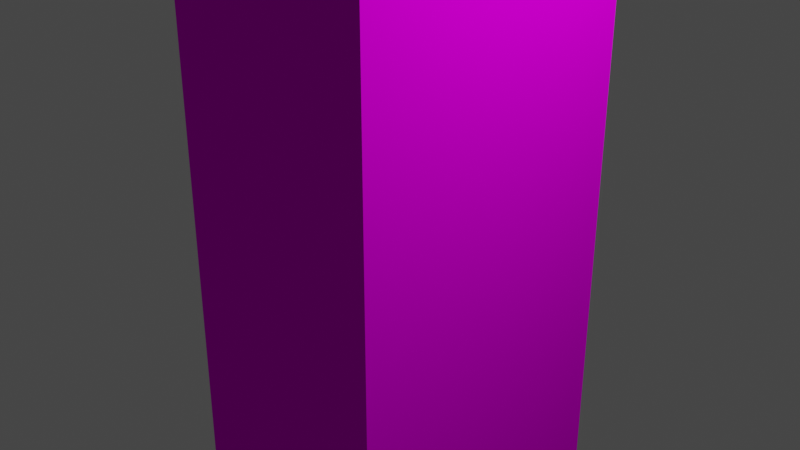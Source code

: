 # Source: AXE_Box.blend  (saved by Blender 2.83.19; exported with 4.5.12 LTS)
import bpy
from mathutils import Matrix  # noqa: F401  (used for matrix-valued properties, if any)

bpy.ops.wm.read_factory_settings(use_empty=True)
scene = bpy.context.scene
scene.name = 'Scene'

# ---- collections
col_collection = bpy.data.collections.new('Collection'); scene.collection.children.link(col_collection)

# ---- images (referenced by path relative to the original .blend; pixels are not part of the script)
import os
ASSET_DIR = os.environ.get("B2B_ASSET_DIR", "")  # directory of the original .blend (textures are referenced by path, not embedded)
HERE = os.path.dirname(os.path.abspath(__file__))  # packed textures are extracted next to this script under _unpacked/

def load_image(name, relpath, width, height, colorspace="sRGB"):
    """Load a texture the original file referenced (path relative to the .blend, or extracted next to this script)."""
    p = next((c for c in (os.path.join(HERE, relpath), os.path.join(ASSET_DIR, relpath)) if relpath and os.path.exists(c)), "")
    if p:
        img = bpy.data.images.load(p, check_existing=True)
        img.name = name
    else:  # same state as the original file: an image datablock whose file is absent (Cycles renders it pink)
        img = bpy.data.images.new(name, width, height)
        img.source = "FILE"
        img.filepath = "//" + (relpath or name)
    img.colorspace_settings.name = colorspace
    return img
img_axe_texture_png = load_image('AXE_Texture.png', 'AXE_Texture.png', 1024, 1024, 'sRGB')

# ---- materials (node trees are filled in below, after node groups)
mat_material = bpy.data.materials.new('Material')
mat_material.alpha_threshold = 0.0
mat_material.use_transparent_shadow = False
mat_material.line_color = (0.0, 0.0, 0.0, 1.0)

# ---- material node trees
mat_material.use_nodes = True; mat_material.node_tree.nodes.clear()
_N = mat_material.node_tree.nodes; _L = mat_material.node_tree.links
n0 = _N.new('ShaderNodeOutputMaterial'); n0.name = 'Material Output'; n0.location = (300, 300)
n1 = _N.new('ShaderNodeBsdfPrincipled'); n1.name = 'Principled BSDF'; n1.location = (10, 300)
n1.distribution = 'GGX'
n1.subsurface_method = 'BURLEY'
n1.inputs[2].default_value = 0.3922
n1.inputs[3].default_value = 1.45
n1.inputs[13].default_value = 0.0
n1.inputs[27].default_value = (0.0, 0.0, 0.0, 1.0)
n1.inputs[28].default_value = 1.0
n2 = _N.new('ShaderNodeTexImage'); n2.name = 'Image Texture'; n2.location = (-444, 151)
n2.image = img_axe_texture_png
_L.new(n1.outputs[0], n0.inputs[0])
_L.new(n2.outputs[0], n1.inputs[0])
n0.is_active_output = True

# ---- world
world_world = bpy.data.worlds.new('World'); scene.world = world_world
world_world.use_nodes = True; world_world.node_tree.nodes.clear()
_N = world_world.node_tree.nodes; _L = world_world.node_tree.links
n0 = _N.new('ShaderNodeOutputWorld'); n0.name = 'World Output'; n0.location = (300, 300)
n1 = _N.new('ShaderNodeBackground'); n1.name = 'Background'; n1.location = (10, 300)
n1.inputs[0].default_value = (0.05088, 0.05088, 0.05088, 1.0)
_L.new(n1.outputs[0], n0.inputs[0])
n0.is_active_output = True
world_world.color = (0.05088, 0.05088, 0.05088)
world_world.use_sun_shadow = False
world_world.sun_shadow_jitter_overblur = 0.0

# ---- cameras
cam_camera = bpy.data.cameras.new('Camera')
cam_camera.clip_end = 100.0
cam_camera.ortho_scale = 7.314

# ---- lights
light_light = bpy.data.lights.new('Light', 'POINT')
light_light.transmission_factor = 0.0
light_light.energy = 1000.0
light_light.shadow_soft_size = 0.1
light_light.shadow_maximum_resolution = 0.006
light_light.use_absolute_resolution = True

# ---- meshes
me_cube = bpy.data.meshes.new('Cube')
me_cube.from_pydata([(1.0, 1.0, 1.0), (1.0, 1.0, -1.0), (1.0, -1.0, 1.0), (1.0, -1.0, -1.0), (-1.0, 1.0, 1.0), (-1.0, 1.0, -1.0), (-1.0, -1.0, 1.0), (-1.0, -1.0, -1.0)], [], [(0, 4, 6, 2), (3, 2, 6, 7), (7, 6, 4, 5), (5, 1, 3, 7), (1, 0, 2, 3), (5, 4, 0, 1)])
_uv = me_cube.uv_layers.new(name='UVMap')
_uv.uv.foreach_set('vector', [0.4015, 0.8221, 0.4053, 0.9986, 0.1776, 1.002, 0.1788, 0.821, 0.175, 0.1768, 0.1788, 0.821, 1.671e-05, 0.821, 0.001252, 0.1781, 0.8231, 0.1778, 0.8206, 0.8219, 0.5866, 0.8208, 0.5928, 0.179, 0.409, 0.0001545, 0.4078, 0.1767, 0.175, 0.1768, 0.175, -0.0009691, 0.4078, 0.1767, 0.4015, 0.8221, 0.1788, 0.821, 0.175, 0.1768, 0.5928, 0.179, 0.5866, 0.8208, 0.4015, 0.8221, 0.4078, 0.1767])
me_cube.materials.append(mat_material)
me_cube.use_remesh_preserve_volume = False
me_cube.use_remesh_preserve_attributes = False
me_cube.use_mirror_vertex_groups = False
me_cube.update()

# ---- objects
ob_cube = bpy.data.objects.new('Cube', me_cube)
ob_light = bpy.data.objects.new('Light', light_light)
ob_camera = bpy.data.objects.new('Camera', cam_camera)

# ---- transforms, parenting, visibility, modifiers, constraints
ob_cube.location = (0.0, 0.0, 0.0)
ob_cube.scale = (1.275, 1.6, 4.625)
ob_cube.lock_rotations_4d = False
ob_cube.empty_display_type = 'ARROWS'
ob_cube.lineart.crease_threshold = 0.0
ob_light.location = (4.076, 1.005, 5.904)
ob_light.rotation_euler = (0.6503, 0.05522, 1.866)
ob_light.lock_rotations_4d = False
ob_light.empty_display_type = 'ARROWS'
ob_light.color = (0.0, 0.0, 0.0, 0.0)
ob_light.lineart.crease_threshold = 0.0
ob_camera.location = (7.359, -6.926, 4.958)
ob_camera.rotation_euler = (1.109, 0.0, 0.8149)
ob_camera.lock_rotations_4d = False
ob_camera.empty_display_type = 'ARROWS'
ob_camera.color = (0.0, 0.0, 0.0, 0.0)
ob_camera.display_type = 'WIRE'
ob_camera.lineart.crease_threshold = 0.0

# ---- collection membership
col_collection.objects.link(ob_cube)
col_collection.objects.link(ob_light)
col_collection.objects.link(ob_camera)

# ---- scene / render settings (as saved in the file)
scene.camera = ob_camera
scene.frame_start = 1; scene.frame_end = 250; scene.frame_set(1)
scene.render.engine = 'BLENDER_EEVEE_NEXT'
scene.cycles.use_denoising = False
scene.cycles.samples = 128
scene.cycles.sampling_pattern = 'TABULATED_SOBOL'
scene.cycles.use_adaptive_sampling = False
scene.cycles.use_light_tree = False
scene.view_settings.view_transform = 'Filmic'
scene.unit_settings.scale_length = 0.01
bpy.context.view_layer.update()
